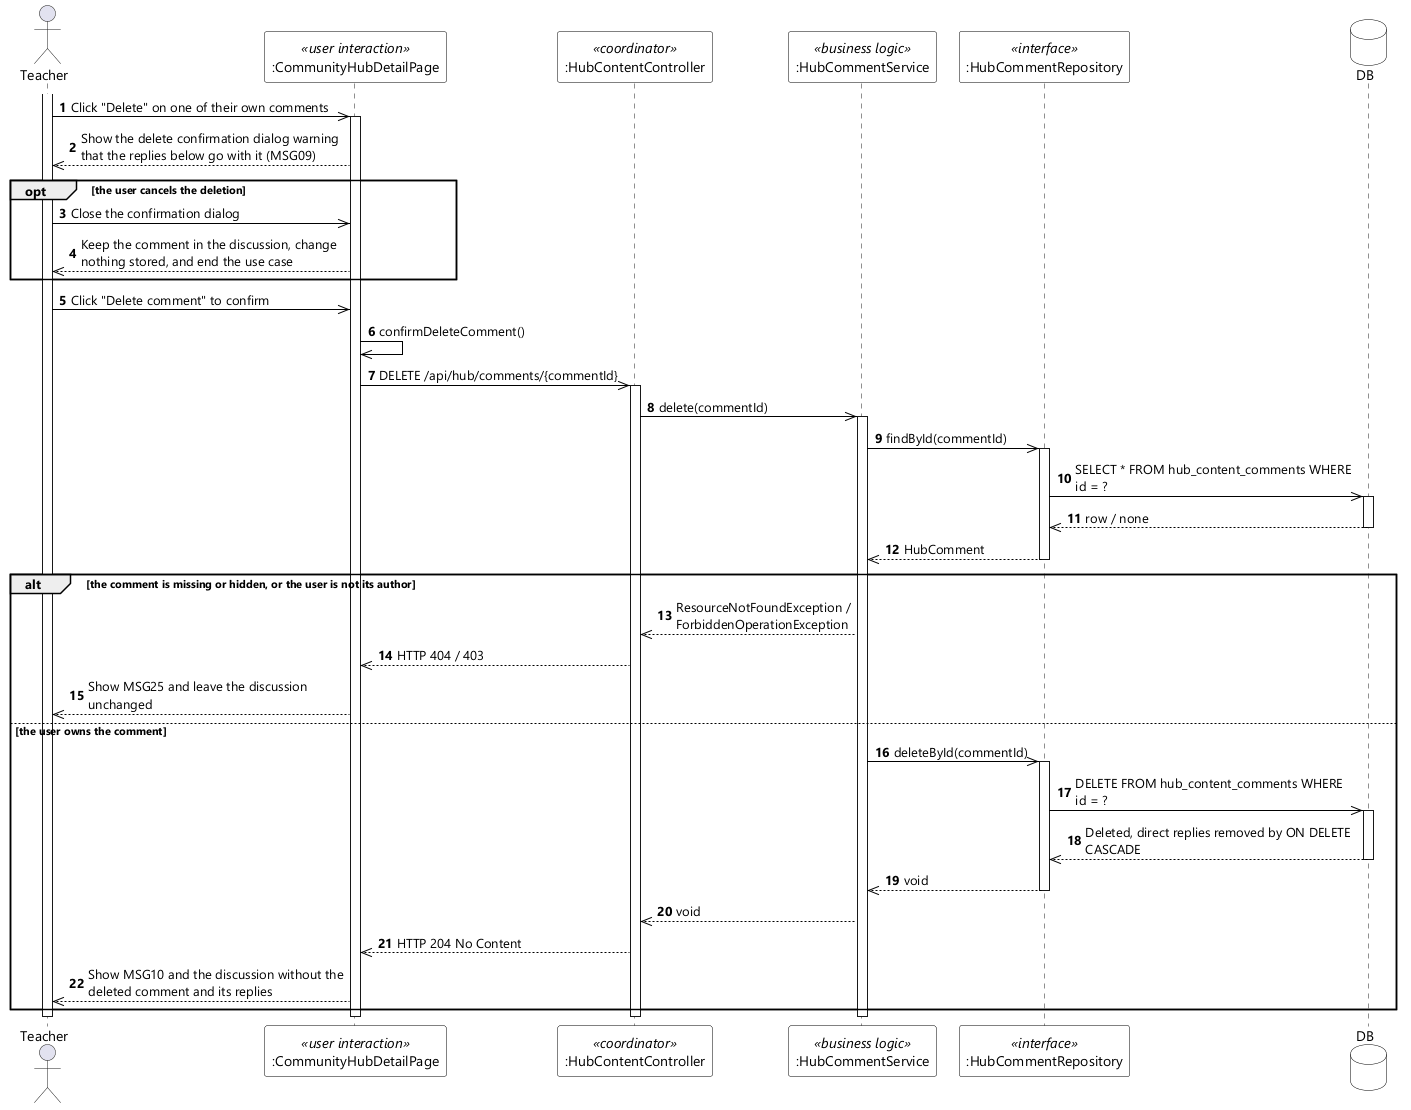

The diagram above was rendered by PlantUML. Its source (embedded in the PNG):
@startuml UC-71 Delete Content Comment - Sequence Diagram (stereo)
skinparamlocked dpi 96
skinparam defaultFontName "Segoe UI"
skinparam shadowing false
skinparam ParticipantBackgroundColor #FFFFFF
skinparam ParticipantBorderColor #000000
skinparam DatabaseBackgroundColor #FFFFFF
skinparam DatabaseBorderColor #000000
skinparam ArrowColor #000000
skinparam sequenceMessageAlign left
skinparam maxMessageSize 280

actor Teacher
participant ":CommunityHubDetailPage" as UI <<user interaction>>
participant ":HubContentController" as CTL <<coordinator>>
participant ":HubCommentService" as SVC <<business logic>>
participant ":HubCommentRepository" as REPO <<interface>>
database DB

autonumber
activate Teacher
Teacher ->> UI : Click "Delete" on one of their own comments
activate UI
UI -->> Teacher : Show the delete confirmation dialog warning that the replies below go with it (MSG09)

opt the user cancels the deletion
  Teacher ->> UI : Close the confirmation dialog
  UI -->> Teacher : Keep the comment in the discussion, change nothing stored, and end the use case
end

Teacher ->> UI : Click "Delete comment" to confirm
UI ->> UI : confirmDeleteComment()
UI ->> CTL : DELETE /api/hub/comments/{commentId}
activate CTL
CTL ->> SVC : delete(commentId)
activate SVC

SVC ->> REPO : findById(commentId)
activate REPO
REPO ->> DB : SELECT * FROM hub_content_comments WHERE id = ?
activate DB
DB -->> REPO : row / none
deactivate DB
REPO -->> SVC : HubComment
deactivate REPO

alt the comment is missing or hidden, or the user is not its author
  SVC -->> CTL : ResourceNotFoundException / ForbiddenOperationException
  CTL -->> UI : HTTP 404 / 403
  UI -->> Teacher : Show MSG25 and leave the discussion unchanged

else the user owns the comment
  SVC ->> REPO : deleteById(commentId)
  activate REPO
  REPO ->> DB : DELETE FROM hub_content_comments WHERE id = ?
  activate DB
  DB -->> REPO : Deleted, direct replies removed by ON DELETE CASCADE
  deactivate DB
  REPO -->> SVC : void
  deactivate REPO
  SVC -->> CTL : void
  CTL -->> UI : HTTP 204 No Content
  UI -->> Teacher : Show MSG10 and the discussion without the deleted comment and its replies
end

deactivate SVC
deactivate CTL
deactivate UI
deactivate Teacher
@enduml